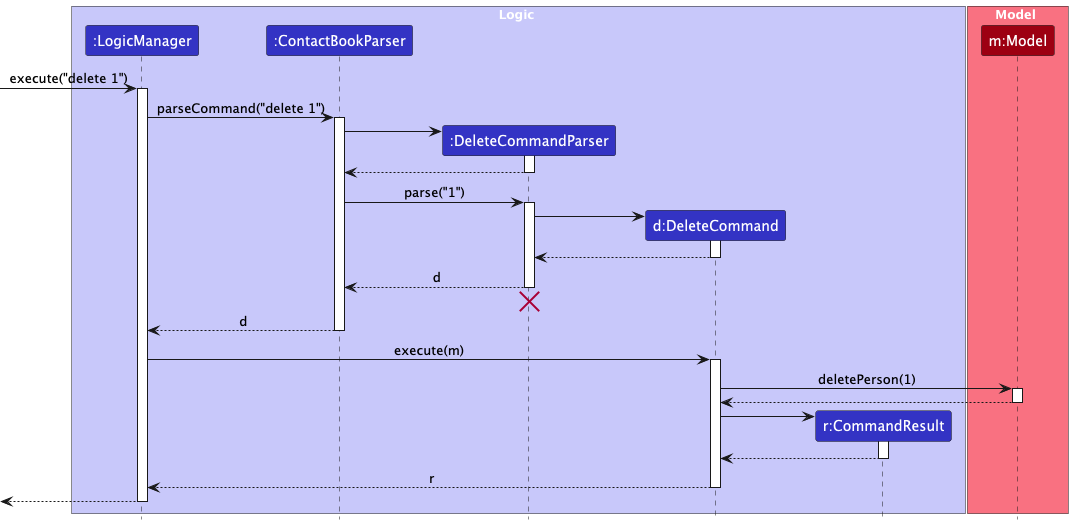

The diagram above was rendered by PlantUML. Its source (embedded in the PNG):
@startuml
!include style.puml
skinparam ArrowFontStyle plain

box Logic LOGIC_COLOR_T1
participant ":LogicManager" as LogicManager LOGIC_COLOR
participant ":ContactBookParser" as ContactBookParser LOGIC_COLOR
participant ":DeleteCommandParser" as DeleteCommandParser LOGIC_COLOR
participant "d:DeleteCommand" as DeleteCommand LOGIC_COLOR
participant "r:CommandResult" as CommandResult LOGIC_COLOR
end box

box Model MODEL_COLOR_T1
participant "m:Model" as Model MODEL_COLOR
end box

[-> LogicManager : execute("delete 1")
activate LogicManager

LogicManager -> ContactBookParser : parseCommand("delete 1")
activate ContactBookParser

create DeleteCommandParser
ContactBookParser -> DeleteCommandParser
activate DeleteCommandParser

DeleteCommandParser --> ContactBookParser
deactivate DeleteCommandParser

ContactBookParser -> DeleteCommandParser : parse("1")
activate DeleteCommandParser

create DeleteCommand
DeleteCommandParser -> DeleteCommand
activate DeleteCommand

DeleteCommand --> DeleteCommandParser :
deactivate DeleteCommand

DeleteCommandParser --> ContactBookParser : d
deactivate DeleteCommandParser
'Hidden arrow to position the destroy marker below the end of the activation bar.
DeleteCommandParser -[hidden]-> ContactBookParser
destroy DeleteCommandParser

ContactBookParser --> LogicManager : d
deactivate ContactBookParser

LogicManager -> DeleteCommand : execute(m)
activate DeleteCommand

DeleteCommand -> Model : deletePerson(1)
activate Model

Model --> DeleteCommand
deactivate Model

create CommandResult
DeleteCommand -> CommandResult
activate CommandResult

CommandResult --> DeleteCommand
deactivate CommandResult

DeleteCommand --> LogicManager : r
deactivate DeleteCommand

[<--LogicManager
deactivate LogicManager
@enduml